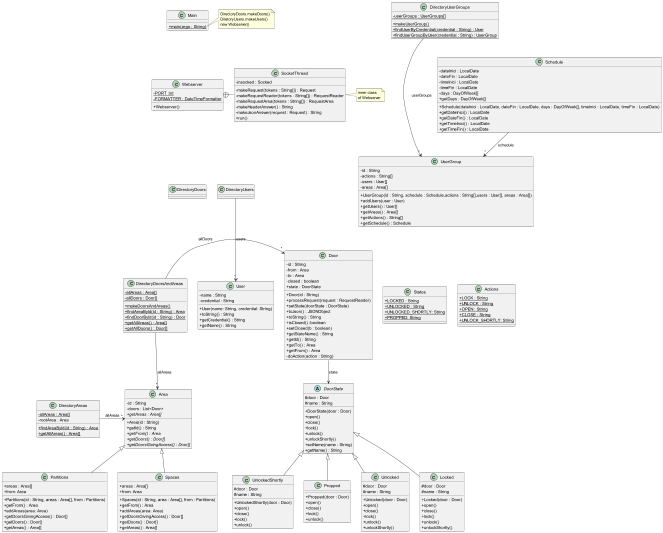

The diagram above was rendered by PlantUML. Its source (embedded in the PNG):
@startuml
'https://plantuml.com/class-diagram
skinparam classAttributeIconSize 0

class Webserver {
- {static} PORT :int
- {static} FORMATTER : DateTimeFormatter
+ Webserver()
}

class SocketThread {
- insocked : Socked
- makeRequest(tokens : String[]) : Request
- makeRequestReader(tokens : String[]) : RequestReader
- makeRequestArea(tokens : String[]) : RequestArea
- makeHeaderAnswer() : String
- makeJsonAnswer(request : Request) : String
+ run()
}

Webserver +-right- SocketThread

note right of SocketThread
inner class
of Webserver
end note

class DirectoryUserGroups {
- {static} userGroups : UserGroups[]
+ {static} makeUserGroup()
+ {static} findUserByCredential(credential : String) : User
+ {static} findUserGroupByUser(credential : String) : UserGroup
}

class UserGroup {
- id : String
- actions : String[]
- users : User[]
- areas : Area[]
+ UserGroup(id : String, schedule : Schedule,actions : String[],users : User[], areas : Area[])
+ addUsers(user : User)
+ getUsers() : User[]
+ getAreas() : Area[]
+ getActions() : String[]
+ getSchedule() : Schedule

}
DirectoryUserGroups --> "*" UserGroup : "userGroups"
DirectoryUsers --> "*" User : "users"
Schedule --> "*" UserGroup : schedule

class Door {
- id : String
- from : Area
- to : Area
- closed : boolean
+ state : DoorState
+ Door(id : String)
+ processRequest(request : RequestReader)
+ setState(doorState : DoorState)
+ toJson() : JSONObject
+ toString() : String
+ isClosed() :boolean
+ setClosed(b : boolean)
+ getStateName() : String
+ getId() : String
+ getTo() : Area
+ getFrom() : Area
- doAction(action : String)
}

abstract class DoorState{
#door : Door
#name : String
+ DoorState(door : Door)
+ open()
+ close()
+ lock()
+ unlock()
+ unlockShortly()
+ setName(name : String)
+ getName() : String
}

class Unlocked extends DoorState {
#door : Door
#name : String
+ Unlocked(door : Door)
+ open()
+ close()
+ lock()
+ unlock()
+ unlockShortly()
}

class Locked extends DoorState {
#door : Door
#name : String
+ Locked(door : Door)
+ open()
+ close()
+ lock()
+ unlock()
+ unlockShortly()
}

class UnlockedShortly extends DoorState {
#door : Door
#name : String
+ UnlockedShortly(door : Door)
+ open()
+ close()
+ lock()
+ unlock()
}

class States {
+ {static} LOCKED : String
+ {static} UNLOCKED : String
+ {static} UNLOCKED_SHORTLY: String
+ {static} PROPPED: String
}

class Actions {
+ {static} LOCK : String
+ {static} UNLOCK : String
+ {static} OPEN : String
+ {static} CLOSE : String
+ {static} UNLOCK_SHORTLY: String
}

class User {
- name : String
- credential : String
+ User(name: String, credential: String)
+ toString() : String
+ getCredential() : String
+ getName() : String
}


class Area {
- id : String
- doors : List<Door>
+ Area(id : String)
+ getId() : String
+ {abstract} getFrom() : Area
+ {abstract} getDoors() : Door[]
+ {abstract} getDoorsGivingAccess() : Door[]
+ {abstract} getAreas : Area[]
}

class Partitions extends Area {
+ areas : Area[]
+ from: Area
+ Partitions(id : String, areas : Area[], from : Partitions)
+ getFrom() : Area
+ addAreas(area: Area)
+ getDoorsGivingAccess() : Door[]
+ getDoors() : Door[]
+ getAreas() : Area[]
}

class Propped extends DoorState {
+ Propped(door : Door)
+ open()
+ close()
+ lock()
+ unlock()
}

class Schedule {
- dateInici : LocalDate
- dateFin : LocalDate
- timeInici : LocalDate
- timeFin : LocalDate
- days : DayOfWeek[]
+ Schedule(dateInici : LocalDate, dateFin : LocalDate, days : DayOfWeek[], timeInici : LocalDate, timeFin : LocalDate)
+ getDateInici() : LocalDate
+ getDateFin() : LocalDate
+ getTimeInici() : LocalDate
+ getTimeFin() : LocalDate
+ getDays : DayOfWeek[]
}

class Spaces extends Area {
+ areas : Area[]
+ from: Area
+ Spaces(id : String, area : Area[], from : Partitions)
+  getFrom() : Area
+ addAreas(area: Area)
+ getDoorsGivingAccess() : Door[]
+ getDoors() : Door[]
+ getAreas() : Area[]
}

class DirectoryAreas {
- {static} allAreas : Area[]
- rootArea : Area
+ {static} findAreaById(id : String) : Area
+ {static} getAllAreas() : Area[]
}

DirectoryAreas --> "*" Area : "allAreas"

class DirectoryDoorsAndAreas {
- {static} allAreas : Area[]
- {static} allDoors : Door[]
+ {static} makeDoorsAndAreas()
+ {static} findAreaById(id : String) : Area
+ {static} findDoorById(id : String) : Door
+ {static} getAllAreas() : Area[]
+ {static} getAllDoors() : Door[]
}
DirectoryDoorsAndAreas --> "*" Area : "allAreas"
DirectoryDoorsAndAreas --> "*" Door : "allDoors"


class Main {
+ {static} main(args : String)
}

note right of Main::main
DirectoryDoors.makeDoors()
DiretoryUsers.makeUsers()
new Webserver()
end note

DirectoryUserGroups -[hidden]down- Schedule
DirectoryDoorsAndAreas -[hidden]left- Door
DirectoryAreas -[hidden]right- Area
Area -[hidden]up- User
Main -[hidden]down- Webserver
Webserver -[hidden]down- DirectoryDoors
DirectoryDoors -[hidden]right- DirectoryUsers
Door -down-> DoorState : state
Door -[hidden]right- States
States -[hidden]right- Actions
@enduml